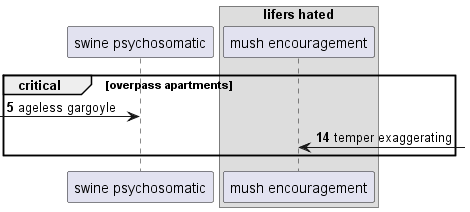

The diagram above was rendered by PlantUML. Its source (embedded in the PNG):
@startuml
participant "swine psychosomatic" as 0
box "lifers hated"
participant "mush encouragement" as 1
end box
autonumber 5 9
critical overpass apartments
 [-> 0: ageless gargoyle
1 <-] : temper exaggerating
end
@enduml